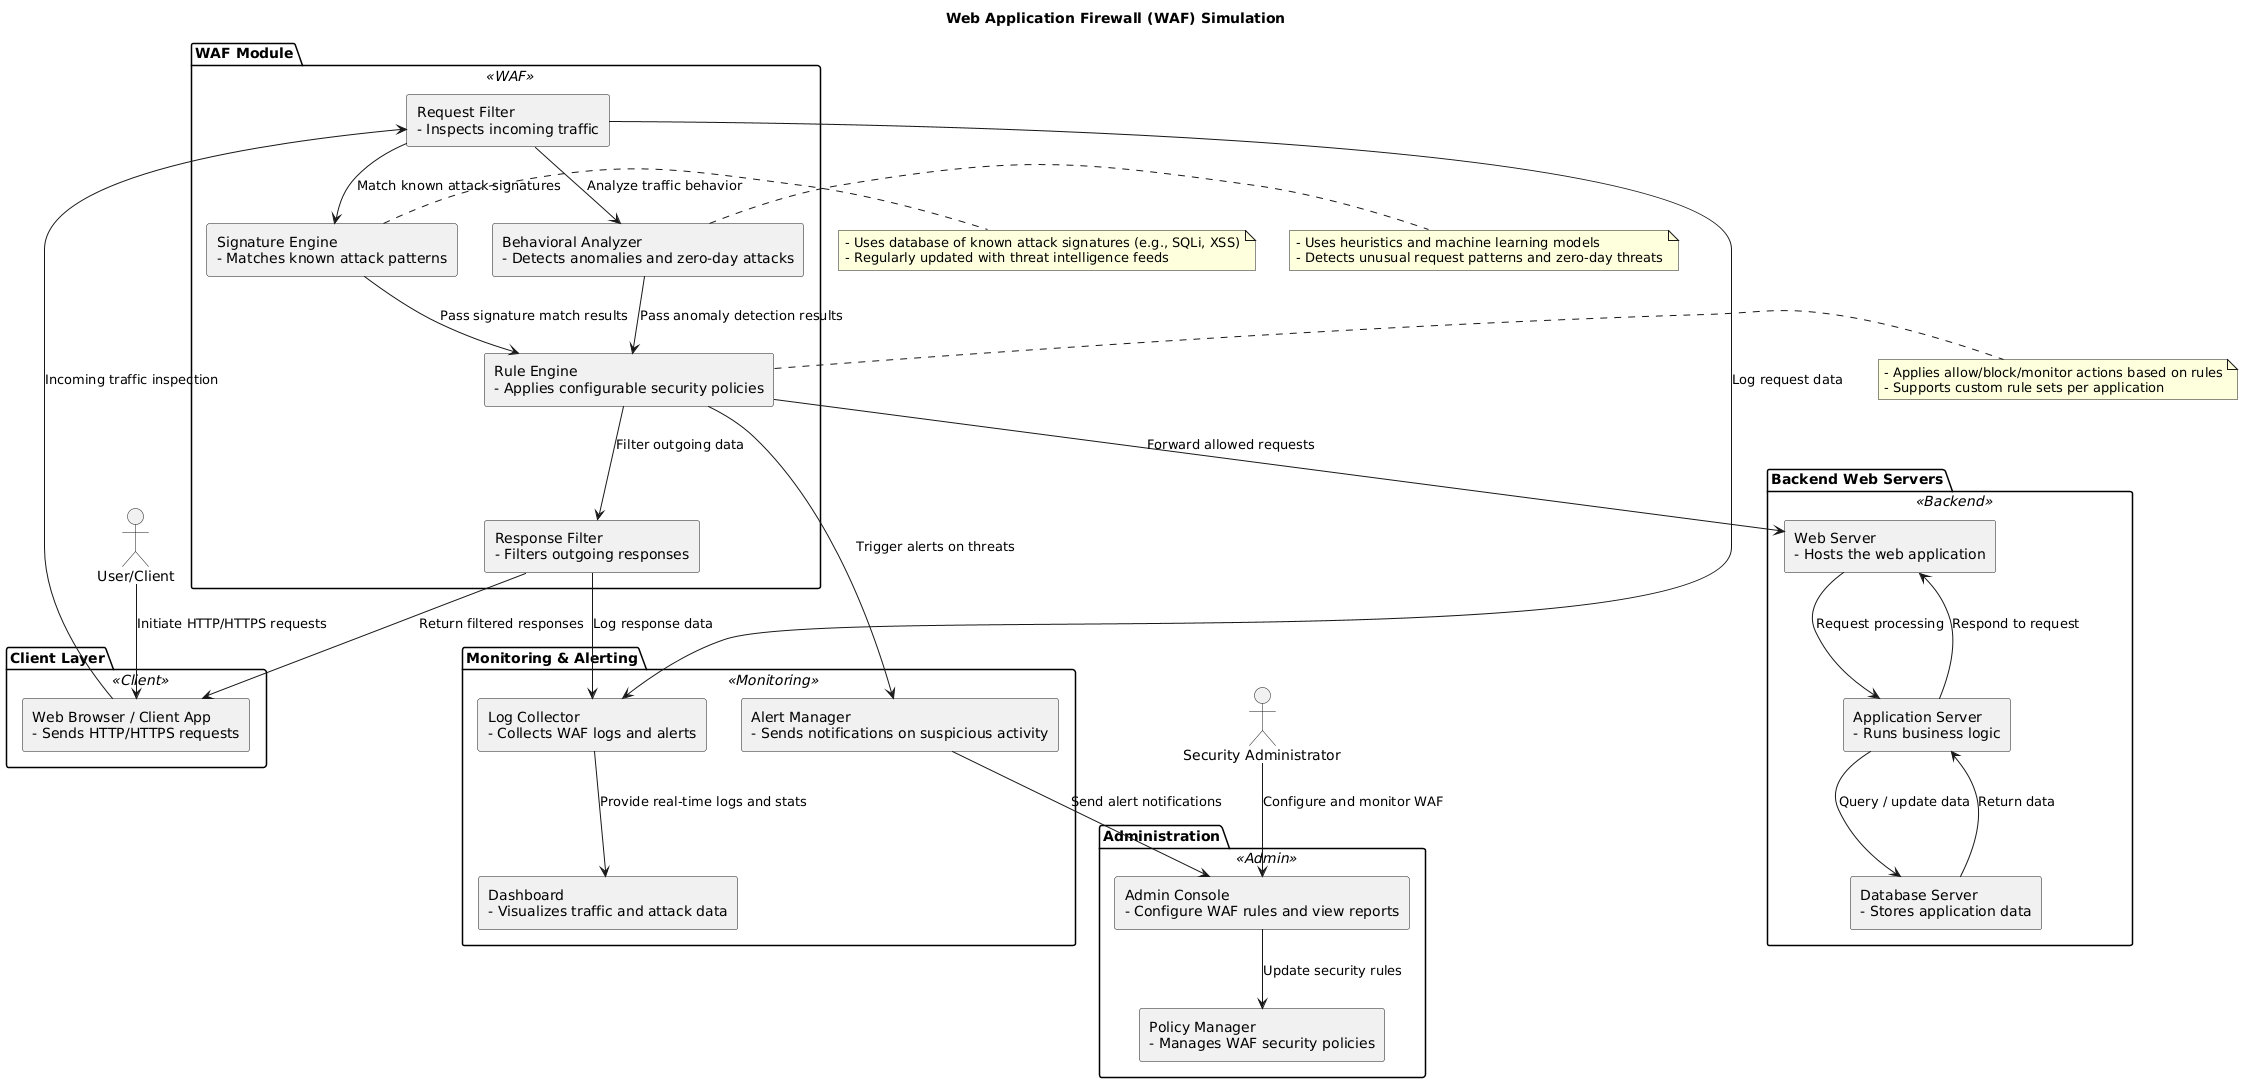

The diagram above was rendered by PlantUML. Its source (embedded in the PNG):
@startuml
skinparam backgroundColor #FFFFFF
skinparam componentStyle rectangle
skinparam rectangle {
  BackgroundColor<<Client>> #C8E6C9
  BackgroundColor<<WAF>> #FADBD8
  BackgroundColor<<Backend>> #D0E8F2
  BackgroundColor<<Monitoring>> #F9F1C8
  BackgroundColor<<Admin>> #FBE4E6
  BorderColor Black
}

title Web Application Firewall (WAF) Simulation

actor "User/Client" as Client
actor "Security Administrator" as Admin

package "Client Layer" <<Client>> {
  component "Web Browser / Client App\n- Sends HTTP/HTTPS requests" as WebClient
}

package "WAF Module" <<WAF>> {
  component "Request Filter\n- Inspects incoming traffic" as RequestFilter
  component "Signature Engine\n- Matches known attack patterns" as SignatureEngine
  component "Behavioral Analyzer\n- Detects anomalies and zero-day attacks" as BehavioralAnalyzer
  component "Rule Engine\n- Applies configurable security policies" as RuleEngine
  component "Response Filter\n- Filters outgoing responses" as ResponseFilter
}

package "Backend Web Servers" <<Backend>> {
  component "Web Server\n- Hosts the web application" as WebServer
  component "Application Server\n- Runs business logic" as AppServer
  component "Database Server\n- Stores application data" as DBServer
}

package "Monitoring & Alerting" <<Monitoring>> {
  component "Log Collector\n- Collects WAF logs and alerts" as LogCollector
  component "Alert Manager\n- Sends notifications on suspicious activity" as AlertManager
  component "Dashboard\n- Visualizes traffic and attack data" as Dashboard
}

package "Administration" <<Admin>> {
  component "Admin Console\n- Configure WAF rules and view reports" as AdminConsole
  component "Policy Manager\n- Manages WAF security policies" as PolicyManager
}

Client --> WebClient : Initiate HTTP/HTTPS requests
WebClient --> RequestFilter : Incoming traffic inspection

RequestFilter --> SignatureEngine : Match known attack signatures
RequestFilter --> BehavioralAnalyzer : Analyze traffic behavior
SignatureEngine --> RuleEngine : Pass signature match results
BehavioralAnalyzer --> RuleEngine : Pass anomaly detection results
RuleEngine --> WebServer : Forward allowed requests
RuleEngine --> ResponseFilter : Filter outgoing data

WebServer --> AppServer : Request processing
AppServer --> DBServer : Query / update data
DBServer --> AppServer : Return data
AppServer --> WebServer : Respond to request

ResponseFilter --> WebClient : Return filtered responses

RequestFilter --> LogCollector : Log request data
ResponseFilter --> LogCollector : Log response data
RuleEngine --> AlertManager : Trigger alerts on threats

LogCollector --> Dashboard : Provide real-time logs and stats
AlertManager --> AdminConsole : Send alert notifications
AdminConsole --> PolicyManager : Update security rules

Admin --> AdminConsole : Configure and monitor WAF

note right of SignatureEngine
- Uses database of known attack signatures (e.g., SQLi, XSS)
- Regularly updated with threat intelligence feeds
end note

note right of BehavioralAnalyzer
- Uses heuristics and machine learning models
- Detects unusual request patterns and zero-day threats
end note

note right of RuleEngine
- Applies allow/block/monitor actions based on rules
- Supports custom rule sets per application
end note
@enduml